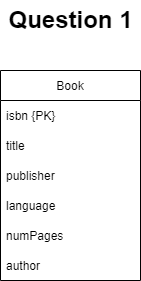

The diagram above was exported from draw.io. Its source (the exported page's mxGraphModel, read from the mxfile embedded in the PNG):
<mxGraphModel dx="1325" dy="585" grid="1" gridSize="10" guides="1" tooltips="1" connect="1" arrows="1" fold="1" page="1" pageScale="1" pageWidth="850" pageHeight="1100" math="0" shadow="0" extFonts="Permanent Marker^https://fonts.googleapis.com/css?family=Permanent+Marker">
  <root>
    <mxCell id="0" />
    <mxCell id="1" parent="0" />
    <mxCell id="RLF48OaKC_BgowLTvfBQ-2" value="Question 1" style="text;strokeColor=none;fillColor=none;html=1;fontSize=24;fontStyle=1;verticalAlign=middle;align=center;" parent="1" vertex="1">
      <mxGeometry x="375" y="30" width="100" height="40" as="geometry" />
    </mxCell>
    <mxCell id="eC-nGQs-FTqEYPc1DvrK-1" value="Book" style="swimlane;fontStyle=0;childLayout=stackLayout;horizontal=1;startSize=30;horizontalStack=0;resizeParent=1;resizeParentMax=0;resizeLast=0;collapsible=1;marginBottom=0;" parent="1" vertex="1">
      <mxGeometry x="355" y="100" width="140" height="210" as="geometry" />
    </mxCell>
    <mxCell id="eC-nGQs-FTqEYPc1DvrK-2" value="isbn {PK}" style="text;strokeColor=none;fillColor=none;align=left;verticalAlign=middle;spacingLeft=4;spacingRight=4;overflow=hidden;points=[[0,0.5],[1,0.5]];portConstraint=eastwest;rotatable=0;" parent="eC-nGQs-FTqEYPc1DvrK-1" vertex="1">
      <mxGeometry y="30" width="140" height="30" as="geometry" />
    </mxCell>
    <mxCell id="eC-nGQs-FTqEYPc1DvrK-3" value="title" style="text;strokeColor=none;fillColor=none;align=left;verticalAlign=middle;spacingLeft=4;spacingRight=4;overflow=hidden;points=[[0,0.5],[1,0.5]];portConstraint=eastwest;rotatable=0;" parent="eC-nGQs-FTqEYPc1DvrK-1" vertex="1">
      <mxGeometry y="60" width="140" height="30" as="geometry" />
    </mxCell>
    <mxCell id="eC-nGQs-FTqEYPc1DvrK-4" value="publisher" style="text;strokeColor=none;fillColor=none;align=left;verticalAlign=middle;spacingLeft=4;spacingRight=4;overflow=hidden;points=[[0,0.5],[1,0.5]];portConstraint=eastwest;rotatable=0;" parent="eC-nGQs-FTqEYPc1DvrK-1" vertex="1">
      <mxGeometry y="90" width="140" height="30" as="geometry" />
    </mxCell>
    <mxCell id="eC-nGQs-FTqEYPc1DvrK-5" value="language" style="text;strokeColor=none;fillColor=none;align=left;verticalAlign=middle;spacingLeft=4;spacingRight=4;overflow=hidden;points=[[0,0.5],[1,0.5]];portConstraint=eastwest;rotatable=0;" parent="eC-nGQs-FTqEYPc1DvrK-1" vertex="1">
      <mxGeometry y="120" width="140" height="30" as="geometry" />
    </mxCell>
    <mxCell id="eC-nGQs-FTqEYPc1DvrK-6" value="numPages" style="text;strokeColor=none;fillColor=none;align=left;verticalAlign=middle;spacingLeft=4;spacingRight=4;overflow=hidden;points=[[0,0.5],[1,0.5]];portConstraint=eastwest;rotatable=0;" parent="eC-nGQs-FTqEYPc1DvrK-1" vertex="1">
      <mxGeometry y="150" width="140" height="30" as="geometry" />
    </mxCell>
    <mxCell id="eC-nGQs-FTqEYPc1DvrK-7" value="author" style="text;strokeColor=none;fillColor=none;align=left;verticalAlign=middle;spacingLeft=4;spacingRight=4;overflow=hidden;points=[[0,0.5],[1,0.5]];portConstraint=eastwest;rotatable=0;" parent="eC-nGQs-FTqEYPc1DvrK-1" vertex="1">
      <mxGeometry y="180" width="140" height="30" as="geometry" />
    </mxCell>
  </root>
</mxGraphModel>